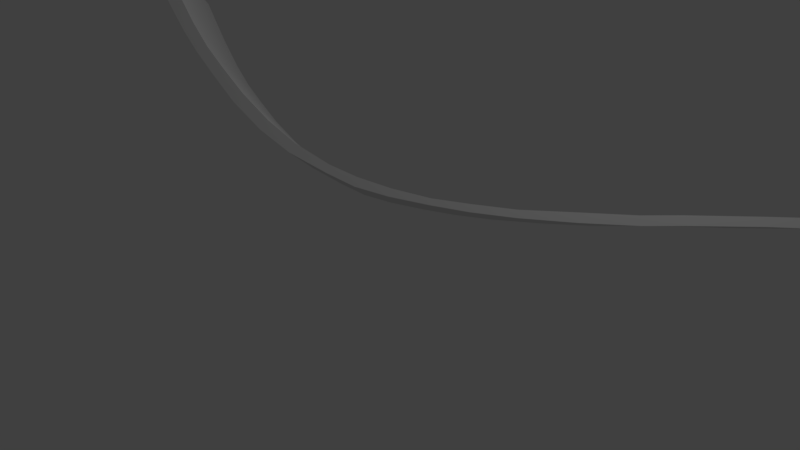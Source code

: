 # Source: Funcion_E4.blend  (saved by Blender 2.79.0; exported with 4.5.12 LTS)
import bpy
from mathutils import Matrix  # noqa: F401  (used for matrix-valued properties, if any)

bpy.ops.wm.read_factory_settings(use_empty=True)
scene = bpy.context.scene
scene.name = 'Scene'

# ---- collections
col_collection_1 = bpy.data.collections.new('Collection 1'); scene.collection.children.link(col_collection_1)

# ---- world
world_world = bpy.data.worlds.new('World'); scene.world = world_world
world_world.color = (0.05088, 0.05088, 0.05088)
world_world.use_sun_shadow = False
world_world.sun_shadow_jitter_overblur = 0.0
world_world.cycles.sampling_method = 'MANUAL'

# ---- cameras
cam_camera = bpy.data.cameras.new('Camera')
cam_camera.clip_end = 100.0
cam_camera.lens = 35.0
cam_camera.sensor_width = 32.0
cam_camera.sensor_height = 18.0
cam_camera.ortho_scale = 7.314
cam_camera.dof.focus_distance = 0.0
cam_camera.dof.aperture_fstop = 128.0

# ---- lights
light_lamp = bpy.data.lights.new('Lamp', 'POINT')
light_lamp.transmission_factor = 0.0
light_lamp.cutoff_distance = 30.0
light_lamp.energy = 100.0
light_lamp.shadow_buffer_clip_start = 1.001
light_lamp.shadow_soft_size = 0.1
light_lamp.shadow_maximum_resolution = 0.006
light_lamp.use_absolute_resolution = True

# ---- meshes
me_plane = bpy.data.meshes.new('Plane')
me_plane.from_pydata([(2.161, 0.4104, -0.8855), (2.07, 0.4698, -0.8591), (1.652, -0.1035, -0.7448), (1.333, -0.5159, -0.6576), (-4.493, -3.844, 0.9691), (-4.294, -3.894, 0.9125), (-3.993, -3.966, 0.8266), (-3.652, -4.032, 0.7295), (-3.375, -4.065, 0.6509), (-3.113, -4.069, 0.5766), (-2.791, -4.064, 0.4855), (-2.424, -4.022, 0.3818), (-2.082, -3.941, 0.2855), (-1.709, -3.792, 0.1808), (-1.437, -3.638, 0.1049), (-1.143, -3.428, 0.02299), (-0.8252, -3.162, -0.06504), (-0.5415, -2.87, -0.1433), (-0.2151, -2.519, -0.2333), (0.1826, -2.022, -0.3424), (0.5633, -1.548, -0.4468), (0.8362, -1.174, -0.5214), (1.759, -0.1421, -0.7754), (1.423, -0.5686, -0.6834), (0.9239, -1.237, -0.5467), (0.6574, -1.602, -0.4739), (0.2609, -2.096, -0.3651), (-0.1512, -2.577, -0.2518), (-0.4823, -2.93, -0.1605), (-0.7738, -3.212, -0.07993), (-1.099, -3.506, 0.01001), (-1.378, -3.721, 0.08762), (-1.659, -3.871, 0.1662), (-2.048, -4.051, 0.2751), (-2.399, -4.145, 0.3739), (-2.778, -4.193, 0.4808), (-3.121, -4.192, 0.5779), (-3.402, -4.184, 0.6576), (-3.65, -4.159, 0.728), (-4.014, -4.097, 0.8316), (-4.332, -4.028, 0.9222), (-4.513, -3.981, 0.9738), (2.828, 0.3941, 1.467), (2.736, 0.4535, 1.494), (2.318, -0.1198, 1.608), (2.0, -0.5321, 1.695), (-3.826, -3.861, 3.322), (-3.628, -3.911, 3.265), (-3.327, -3.982, 3.179), (-2.985, -4.048, 3.082), (-2.709, -4.081, 3.004), (-2.447, -4.085, 2.929), (-2.125, -4.08, 2.838), (-1.758, -4.038, 2.734), (-1.416, -3.957, 2.638), (-1.043, -3.809, 2.533), (-0.771, -3.654, 2.458), (-0.4764, -3.444, 2.376), (-0.1589, -3.178, 2.288), (0.1248, -2.886, 2.209), (0.4512, -2.535, 2.119), (0.8489, -2.038, 2.01), (1.23, -1.565, 1.906), (1.502, -1.19, 1.831), (2.425, -0.1584, 1.577), (2.09, -0.5849, 1.669), (1.59, -1.253, 1.806), (1.324, -1.619, 1.879), (0.9272, -2.112, 1.988), (0.5151, -2.593, 2.101), (0.184, -2.947, 2.192), (-0.1075, -3.229, 2.273), (-0.4324, -3.523, 2.363), (-0.7118, -3.738, 2.44), (-0.9929, -3.887, 2.519), (-1.382, -4.067, 2.628), (-1.733, -4.162, 2.727), (-2.112, -4.209, 2.833), (-2.455, -4.208, 2.931), (-2.735, -4.2, 3.01), (-2.983, -4.175, 3.081), (-3.347, -4.113, 3.184), (-3.665, -4.044, 3.275), (-3.846, -3.997, 3.326)], [], [(22, 1, 0), (22, 2, 1), (23, 2, 22), (23, 3, 2), (24, 3, 23), (24, 21, 3), (25, 21, 24), (25, 20, 21), (26, 20, 25), (26, 19, 20), (19, 26, 18), (38, 8, 37), (28, 18, 27), (28, 17, 18), (29, 17, 28), (29, 16, 17), (16, 29, 15), (18, 26, 27), (15, 30, 14), (15, 29, 30), (32, 14, 31), (32, 13, 14), (33, 13, 32), (33, 12, 13), (34, 12, 33), (34, 11, 12), (35, 11, 34), (35, 10, 11), (36, 10, 35), (36, 9, 10), (36, 8, 9), (37, 8, 36), (7, 8, 38), (64, 42, 43), (39, 7, 38), (39, 6, 7), (39, 5, 6), (40, 5, 39), (4, 5, 41), (14, 30, 31), (41, 5, 40), (64, 43, 44), (65, 64, 44), (65, 44, 45), (66, 65, 45), (66, 45, 63), (67, 66, 63), (67, 63, 62), (68, 67, 62), (68, 62, 61), (61, 60, 68), (80, 79, 50), (70, 69, 60), (70, 60, 59), (71, 70, 59), (71, 59, 58), (58, 57, 71), (60, 69, 68), (57, 56, 72), (57, 72, 71), (74, 73, 56), (74, 56, 55), (75, 74, 55), (75, 55, 54), (76, 75, 54), (76, 54, 53), (77, 76, 53), (77, 53, 52), (78, 77, 52), (78, 52, 51), (78, 51, 50), (79, 78, 50), (49, 80, 50), (81, 80, 49), (81, 49, 48), (81, 48, 47), (82, 81, 47), (46, 83, 47), (56, 73, 72), (83, 82, 47), (34, 33, 75, 76), (20, 19, 61, 62), (7, 6, 48, 49), (35, 34, 76, 77), (21, 20, 62, 63), (8, 7, 49, 50), (36, 35, 77, 78), (23, 22, 64, 65), (9, 8, 50, 51), (37, 36, 78, 79), (24, 23, 65, 66), (10, 9, 51, 52), (38, 37, 79, 80), (25, 24, 66, 67), (11, 10, 52, 53), (39, 38, 80, 81), (26, 25, 67, 68), (12, 11, 53, 54), (40, 39, 81, 82), (27, 26, 68, 69), (13, 12, 54, 55), (41, 40, 82, 83), (22, 0, 42, 64), (28, 27, 69, 70), (14, 13, 55, 56), (0, 1, 43, 42), (29, 28, 70, 71), (15, 14, 56, 57), (4, 41, 83, 46), (2, 3, 45, 44), (30, 29, 71, 72), (16, 15, 57, 58), (3, 21, 63, 45), (31, 30, 72, 73), (17, 16, 58, 59), (1, 2, 44, 43), (32, 31, 73, 74), (18, 17, 59, 60), (5, 4, 46, 47), (33, 32, 74, 75), (19, 18, 60, 61), (6, 5, 47, 48)])
me_plane.use_remesh_preserve_volume = False
me_plane.use_remesh_preserve_attributes = False
me_plane.use_mirror_vertex_groups = False
me_plane.update()

# ---- objects
ob_plane = bpy.data.objects.new('Plane', me_plane)
ob_lamp = bpy.data.objects.new('Lamp', light_lamp)
ob_camera = bpy.data.objects.new('Camera', cam_camera)

# ---- transforms, parenting, visibility, modifiers, constraints
ob_plane.location = (1.918, 3.291, 1.732)
ob_plane.rotation_euler = (0.7082, 0.6004, 0.02623)
ob_plane.lineart.crease_threshold = 0.0
ob_lamp.location = (4.076, 1.005, 5.904)
ob_lamp.rotation_euler = (0.6503, 0.05522, 1.866)
ob_lamp.lock_rotations_4d = False
ob_lamp.empty_display_type = 'ARROWS'
ob_lamp.color = (0.0, 0.0, 0.0, 0.0)
ob_lamp.lineart.crease_threshold = 0.0
ob_camera.location = (7.481, -6.508, 5.344)
ob_camera.rotation_euler = (1.109, 0.0, 0.8149)
ob_camera.lock_rotations_4d = False
ob_camera.empty_display_type = 'ARROWS'
ob_camera.color = (0.0, 0.0, 0.0, 0.0)
ob_camera.display_type = 'WIRE'
ob_camera.lineart.crease_threshold = 0.0

# ---- collection membership
col_collection_1.objects.link(ob_plane)
col_collection_1.objects.link(ob_lamp)
col_collection_1.objects.link(ob_camera)

# ---- scene / render settings (as saved in the file)
scene.camera = ob_camera
scene.frame_start = 1; scene.frame_end = 250; scene.frame_set(1)
scene.render.engine = 'BLENDER_EEVEE_NEXT'
scene.render.resolution_percentage = 50
scene.render.dither_intensity = 0.0
scene.cycles.use_denoising = False
scene.cycles.samples = 128
scene.cycles.sampling_pattern = 'TABULATED_SOBOL'
scene.cycles.use_adaptive_sampling = False
scene.cycles.use_light_tree = False
scene.cycles.blur_glossy = 0.0
scene.cycles.sample_clamp_indirect = 0.0
scene.view_settings.view_transform = 'Standard'
bpy.context.view_layer.update()

